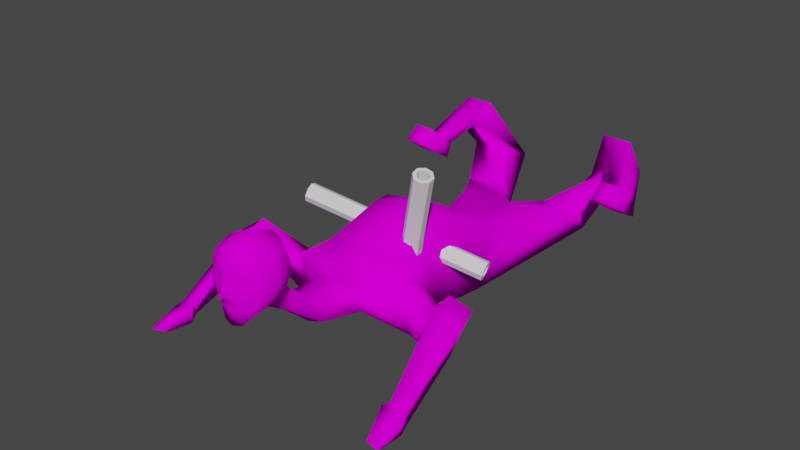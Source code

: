 # Source: ChairCrawling.blend  (saved by Blender 2.91.10; exported with 4.5.12 LTS)
import bpy
from mathutils import Matrix  # noqa: F401  (used for matrix-valued properties, if any)

bpy.ops.wm.read_factory_settings(use_empty=True)
scene = bpy.context.scene
scene.name = 'Scene'

# ---- collections
col_collection = bpy.data.collections.new('Collection'); scene.collection.children.link(col_collection)

# ---- images (referenced by path relative to the original .blend; pixels are not part of the script)
import os
ASSET_DIR = os.environ.get("B2B_ASSET_DIR", "")  # directory of the original .blend (textures are referenced by path, not embedded)
HERE = os.path.dirname(os.path.abspath(__file__))  # packed textures are extracted next to this script under _unpacked/

def load_image(name, relpath, width, height, colorspace="sRGB"):
    """Load a texture the original file referenced (path relative to the .blend, or extracted next to this script)."""
    p = next((c for c in (os.path.join(HERE, relpath), os.path.join(ASSET_DIR, relpath)) if relpath and os.path.exists(c)), "")
    if p:
        img = bpy.data.images.load(p, check_existing=True)
        img.name = name
    else:  # same state as the original file: an image datablock whose file is absent (Cycles renders it pink)
        img = bpy.data.images.new(name, width, height)
        img.source = "FILE"
        img.filepath = "//" + (relpath or name)
    img.colorspace_settings.name = colorspace
    return img
img_chairperson_png = load_image('ChairPerson.png', 'ChairPerson.png', 1024, 1024, 'sRGB')

# ---- materials (node trees are filled in below, after node groups)
mat_material = bpy.data.materials.new('Material')
mat_material.alpha_threshold = 0.0
mat_material.line_color = (0.0, 0.0, 0.0, 1.0)

# ---- material node trees
mat_material.use_nodes = True; mat_material.node_tree.nodes.clear()
_N = mat_material.node_tree.nodes; _L = mat_material.node_tree.links
n0 = _N.new('ShaderNodeTexCoord'); n0.name = 'Texture Coordinate'; n0.location = (-625, 154)
n1 = _N.new('ShaderNodeOutputMaterial'); n1.name = 'Material Output'; n1.location = (1380, 498)
n2 = _N.new('ShaderNodeBsdfDiffuse'); n2.name = 'Diffuse BSDF.001'; n2.location = (139, 173)
n3 = _N.new('ShaderNodeBsdfDiffuse'); n3.name = 'Diffuse BSDF.002'; n3.location = (139, 173)
n4 = _N.new('ShaderNodeBsdfDiffuse'); n4.name = 'Diffuse BSDF.003'; n4.location = (1117, 495)
n5 = _N.new('ShaderNodeTexImage'); n5.name = 'Image Texture'; n5.location = (827, 475)
n5.image = img_chairperson_png
_L.new(n4.outputs[0], n1.inputs[0])
_L.new(n5.outputs[0], n4.inputs[0])
n1.is_active_output = True

# ---- world
world_world = bpy.data.worlds.new('World'); scene.world = world_world
world_world.use_nodes = True; world_world.node_tree.nodes.clear()
_N = world_world.node_tree.nodes; _L = world_world.node_tree.links
n0 = _N.new('ShaderNodeOutputWorld'); n0.name = 'World Output'; n0.location = (300, 300)
n1 = _N.new('ShaderNodeBackground'); n1.name = 'Background'; n1.location = (10, 300)
n1.inputs[0].default_value = (0.05088, 0.05088, 0.05088, 1.0)
_L.new(n1.outputs[0], n0.inputs[0])
n0.is_active_output = True
world_world.color = (0.05088, 0.05088, 0.05088)
world_world.use_sun_shadow = False
world_world.sun_shadow_jitter_overblur = 0.0

# ---- meshes
me_cube_008 = bpy.data.meshes.new('Cube.008')
me_cube_008.from_pydata([(0.5103, -4.954, 1.418), (0.5228, -4.961, 2.604), (0.5153, -4.08, 1.684), (0.5237, -4.06, 2.584), (0.0, -3.924, 1.525), (0.0, -3.897, 2.744), (0.6126, -4.533, 1.594), (0.6228, -4.508, 2.692), (0.0, -5.153, 1.091), (0.0, -5.116, 2.771), (0.0, -4.538, 1.309), (0.0, -4.501, 2.988), (0.591, -4.0, 2.013), (0.4931, -5.081, 2.091), (0.0, -3.745, 1.97), (0.7687, -4.524, 1.996), (0.0, -5.434, 1.83), (0.577, -4.01, 2.329), (0.4893, -5.075, 2.183), (0.0, -3.775, 2.398), (0.7367, -4.515, 2.381), (0.0, -5.27, 2.336), (0.576, -5.022, 2.351), (0.08664, -5.211, 2.188), (0.08595, -5.218, 2.12), (0.589, -5.048, 1.926), (0.2517, -3.978, 1.579), (0.262, -3.953, 2.688), (0.2463, -5.097, 1.142), (0.2609, -5.063, 2.713), (0.3044, -4.536, 1.421), (0.3178, -4.504, 2.87), (0.293, -5.207, 1.847), (0.2959, -3.844, 1.984), (0.2889, -5.181, 2.376), (0.29, -3.865, 2.373), (0.2933, -5.156, 1.995), (0.2901, -5.137, 2.279), (0.1161, -5.254, 1.829), (0.0, -5.271, 1.752), (0.4356, -2.149, 0.7212), (0.0, -2.138, 0.8153), (0.0, -1.74, -0.005303), (0.4882, -1.859, 0.05228), (1.509, -1.561, 0.5744), (0.0, -1.719, 0.9328), (0.0, -1.337, -0.3132), (1.5, -1.374, -0.3755), (0.8028, 0.1901, 1.642), (0.0, 0.334, 1.832), (0.0, 0.1792, -0.3698), (0.941, 0.08048, -0.4765), (0.7449, 2.788, 0.5077), (0.0, 2.821, 0.5648), (0.0, 3.798, -0.7529), (1.831, 6.925, 0.4725), (0.0, -5.327, 2.101), (0.0, -0.8463, -0.3762), (1.059, -0.8872, -0.4447), (0.987, -1.129, 1.116), (0.0, -1.139, 1.417), (2.76, -1.598, 1.227), (2.589, -1.772, 0.7166), (2.979, -1.565, 0.4271), (3.215, -1.385, 0.9118), (2.957, -3.736, -0.2028), (3.013, -3.653, -0.5389), (3.335, -3.652, -0.5936), (3.323, -3.743, -0.2649), (3.132, -4.669, -0.5324), (3.105, -4.433, -0.6922), (3.332, -4.423, -0.7492), (3.388, -4.662, -0.6046), (2.836, -3.868, -0.2535), (3.423, -3.896, -0.3654), (2.875, -3.904, -0.6037), (3.39, -3.912, -0.7007), (0.9565, 3.291, 0.178), (0.0, 3.324, 0.2318), (0.0, 4.604, 0.2135), (2.317, 6.291, 0.738), (1.166, 1.669, -0.7014), (1.408, 4.571, 0.1609), (1.078, 6.945, 0.4982), (1.517, 6.318, 0.7597), (2.635, 4.858, 0.7824), (2.645, 5.365, 0.4811), (3.201, 4.876, 0.7996), (3.219, 5.385, 0.492), (3.365, -1.928, 0.7849), (3.134, -2.039, 0.07913), (2.587, -2.257, 0.3435), (2.735, -2.148, 1.071), (2.022, -1.314, 0.3678), (1.927, -0.7895, 0.2757), (1.753, -1.442, -0.429), (1.822, -0.8153, -0.5132), (0.67, 5.71, -0.3964), (1.645, 5.687, -0.465), (1.723, 5.189, 0.1364), (0.6731, 5.215, 0.2), (2.658, 5.212, 1.128), (3.118, 5.228, 1.139), (3.133, 5.591, 0.8649), (2.666, 5.574, 0.8582), (3.203, 4.255, 1.253), (2.637, 4.236, 1.236), (2.66, 4.59, 1.581), (3.12, 4.606, 1.593), (2.537, 6.17, 2.074), (2.936, 6.073, 1.424), (2.154, 6.049, 1.443), (1.776, 6.142, 2.088), (0.0, 1.087, -0.7083), (1.109, 0.9835, -0.6619), (1.08, 0.9354, 1.429), (0.0, 1.066, 1.568), (0.3436, -3.125, 0.8661), (0.0, -3.142, 0.9163), (0.0, -2.988, 0.1508), (0.3963, -2.922, 0.2573), (0.0, -3.694, 1.39), (0.3503, -3.89, 1.008), (0.2976, -3.712, 1.392), (0.0, -3.711, 0.7892), (1.723, 5.189, 0.1364), (1.645, 5.687, -0.465), (0.67, 5.71, -0.3964), (0.6731, 5.215, 0.2), (0.5532, -4.04, 1.848), (0.5431, -4.979, 1.603), (0.0, -3.834, 1.748), (0.6906, -4.528, 1.795), (0.2738, -3.911, 1.782), (0.2616, -5.14, 1.541), (0.0, -5.212, 1.517), (0.5431, -4.979, 1.603), (0.2616, -5.14, 1.541), (0.0, -5.212, 1.517), (0.5431, -4.508, 1.822), (0.6906, -4.508, 1.822), (0.2616, -4.508, 1.822), (0.0, -4.508, 1.822), (0.5431, -4.508, 1.822), (0.2616, -4.508, 1.822), (0.0, -4.508, 1.822), (0.2088, -5.096, 1.593), (0.1164, -5.058, 1.342), (0.01833, -5.139, 1.58), (0.4108, -4.995, 1.623), (0.3283, -4.966, 1.367), (0.2394, -5.084, 1.594), (0.521, -4.801, 1.698), (0.4025, -4.767, 1.457), (0.4603, -4.971, 1.624), (0.2088, -5.105, 1.506), (0.1164, -5.22, 1.732), (0.01833, -5.147, 1.491), (0.4108, -5.004, 1.54), (0.3283, -5.13, 1.765), (0.2394, -5.095, 1.512), (0.521, -4.794, 1.641), (0.4025, -4.964, 1.814), (0.4603, -4.956, 1.55), (0.283, -5.0, 1.621), (0.2055, -4.95, 1.431), (0.1491, -5.069, 1.596), (0.4131, -4.888, 1.669), (0.3452, -4.843, 1.474), (0.3035, -4.985, 1.625), (0.4472, -4.707, 1.757), (0.3662, -4.698, 1.563), (0.4408, -4.845, 1.693), (0.1462, -5.063, 1.607), (0.0, -4.992, 1.422), (0.0, -5.091, 1.591), (0.2779, -4.991, 1.539), (0.2127, -5.09, 1.722), (0.1285, -5.04, 1.527), (0.44, -4.898, 1.567), (0.3835, -5.005, 1.748), (0.3096, -4.984, 1.544), (0.5121, -4.721, 1.648), (0.4302, -4.867, 1.787), (0.4759, -4.856, 1.575), (0.09171, -5.062, 1.539), (0.0, -5.124, 1.722), (0.0, -5.074, 1.527)], [], [(35, 27, 3, 17), (17, 20, 15, 12), (20, 22, 25, 15), (17, 3, 7, 20), (20, 7, 1, 22), (37, 23, 24, 36), (18, 13, 25, 22), (34, 29, 9, 21), (26, 2, 6, 30), (30, 6, 0, 28), (27, 5, 11, 31), (31, 11, 9, 29), (28, 134, 138, 8), (132, 15, 25, 136), (129, 12, 15, 132), (133, 33, 12, 129), (36, 24, 38, 32), (37, 18, 22, 34), (35, 17, 12, 33), (19, 35, 33, 14), (23, 37, 34, 21), (13, 36, 32, 25), (131, 14, 33, 133), (136, 25, 32, 137), (7, 31, 29, 1), (3, 27, 31, 7), (10, 30, 28, 8), (118, 117, 40, 41), (22, 1, 29, 34), (18, 37, 36, 13), (19, 5, 27, 35), (39, 38, 16), (43, 42, 46, 47), (120, 119, 42, 43), (117, 120, 43, 40), (58, 57, 50, 51), (41, 40, 44, 45), (40, 43, 47, 44), (115, 114, 81, 52), (60, 59, 48, 49), (59, 58, 51, 48), (102, 101, 107, 108), (114, 113, 54, 81), (116, 115, 52, 53), (24, 56, 16, 38), (56, 24, 23, 21), (45, 44, 59, 60), (47, 46, 57, 58), (94, 93, 61, 64), (90, 89, 68, 67), (93, 95, 62, 61), (96, 94, 64, 63), (95, 96, 63, 62), (74, 73, 69, 72), (91, 90, 67, 66), (89, 92, 65, 68), (92, 91, 66, 65), (69, 70, 71, 72), (73, 75, 70, 69), (76, 74, 72, 71), (75, 76, 71, 70), (66, 67, 76, 75), (67, 68, 74, 76), (65, 66, 75, 73), (68, 65, 73, 74), (78, 77, 82, 79), (52, 81, 82, 77), (53, 52, 77, 78), (97, 126, 81, 54), (99, 128, 79, 82), (128, 97, 54, 79), (126, 99, 82, 81), (87, 85, 86, 88), (103, 102, 87, 88), (104, 103, 88, 86), (101, 104, 86, 85), (61, 62, 91, 92), (64, 61, 92, 89), (62, 63, 90, 91), (63, 64, 89, 90), (47, 58, 96, 95), (58, 59, 94, 96), (44, 47, 95, 93), (59, 44, 93, 94), (55, 80, 125, 98), (84, 83, 127, 100), (80, 84, 100, 125), (83, 55, 98, 127), (112, 111, 104, 101), (111, 110, 103, 104), (110, 109, 102, 103), (109, 112, 101, 102), (108, 107, 106, 105), (85, 87, 105, 106), (87, 102, 108, 105), (101, 85, 106, 107), (55, 83, 112, 109), (80, 55, 109, 110), (84, 80, 110, 111), (83, 84, 111, 112), (49, 48, 115, 116), (51, 50, 113, 114), (48, 51, 114, 115), (123, 122, 120, 117), (122, 124, 119, 120), (121, 123, 117, 118), (4, 26, 123, 121), (30, 10, 124, 122), (26, 30, 122, 123), (0, 130, 134, 28), (4, 131, 133, 26), (26, 133, 129, 2), (2, 129, 132, 6), (6, 132, 130, 0), (135, 137, 32, 38, 39), (134, 130, 139, 141), (138, 134, 141, 145), (132, 136, 143, 140), (136, 137, 144, 143), (137, 135, 142, 144), (130, 132, 140, 139), (146, 148, 147), (149, 151, 150), (152, 154, 153), (155, 156, 157), (158, 159, 160), (161, 162, 163), (164, 166, 165), (167, 169, 168), (170, 172, 171), (173, 175, 174), (176, 177, 178), (179, 180, 181), (182, 183, 184), (185, 186, 187)])
me_cube_008.polygons.foreach_set('use_smooth', [1, 1, 1, 1, 1, 1, 1, 1, 1, 1, 1, 1, 1, 1, 1, 1, 1, 1, 1, 1, 1, 1, 1, 1, 1, 1, 1, 1, 1, 1, 1, 1, 1, 1, 1, 1, 1, 1, 1, 1, 1, 1, 1, 1, 1, 1, 1, 1, 1, 1, 1, 1, 1, 1, 1, 1, 1, 1, 1, 1, 1, 1, 1, 1, 1, 1, 1, 1, 1, 1, 1, 1, 1, 1, 1, 1, 1, 1, 1, 1, 1, 1, 1, 1, 1, 1, 1, 1, 1, 1, 1, 1, 1, 1, 1, 1, 1, 1, 1, 1, 1, 1, 1, 1, 1, 1, 1, 1, 1, 1, 1, 1, 1, 1, 1, 1, 1, 1, 1, 1, 1, 0, 0, 0, 0, 0, 0, 0, 0, 0, 0, 0, 0, 0, 0])
_k = set([(130, 132), (130, 134), (132, 136), (134, 138), (135, 137), (136, 137)])
me_cube_008.attributes.new('sharp_edge', 'BOOLEAN', 'EDGE').data.foreach_set('value', [ (min(e.vertices), max(e.vertices)) in _k for e in me_cube_008.edges])
_uv = me_cube_008.uv_layers.new(name='UVMap')
_uv.uv.foreach_set('vector', [0.04559, 0.968, 0.04433, 0.9937, 0.07498, 0.9819, 0.07972, 0.9605, 0.7655, 0.5483, 0.7072, 0.5483, 0.7048, 0.5833, 0.7655, 0.5768, 0.7072, 0.5483, 0.6478, 0.5536, 0.6431, 0.5922, 0.7048, 0.5833, 0.7655, 0.5483, 0.7606, 0.5252, 0.709, 0.5195, 0.7072, 0.5483, 0.7072, 0.5483, 0.709, 0.5195, 0.6558, 0.53, 0.6478, 0.5536, 0.9685, 0.5967, 0.9439, 0.6057, 0.9436, 0.6119, 0.9679, 0.6226, 0.9919, 0.6048, 0.992, 0.6131, 1.003, 0.6276, 1.003, 0.589, 0.9679, 0.5887, 0.9674, 0.5564, 0.937, 0.5515, 0.9335, 0.5932, 0.8851, 0.7562, 0.9266, 0.7619, 0.9562, 0.7381, 0.9115, 0.7237, 0.9115, 0.7237, 0.9562, 0.7381, 0.9562, 0.707, 0.9198, 0.6862, 0.7053, 0.7165, 0.7469, 0.7185, 0.7469, 0.6744, 0.6954, 0.6771, 0.6954, 0.6771, 0.7469, 0.6744, 0.7272, 0.6367, 0.6875, 0.642, 0.9613, 0.6982, 0.964, 0.6674, 0.9322, 0.6744, 0.9323, 0.7031, 0.7034, 0.6009, 0.7048, 0.5833, 0.6431, 0.5922, 0.6476, 0.6145, 0.7602, 0.5916, 0.7655, 0.5768, 0.7048, 0.5833, 0.7034, 0.6009, 0.04221, 0.9146, 0.04474, 0.9341, 0.08017, 0.9328, 0.07569, 0.9174, 0.9679, 0.6226, 0.9436, 0.6119, 0.9457, 0.6387, 0.9667, 0.6367, 0.9685, 0.5967, 0.9919, 0.6048, 1.003, 0.589, 0.9679, 0.5887, 0.04559, 0.968, 0.07972, 0.9605, 0.08017, 0.9328, 0.04474, 0.9341, 0.01159, 0.9723, 0.04559, 0.968, 0.04474, 0.9341, 0.009857, 0.9352, 0.9439, 0.6057, 0.9685, 0.5967, 0.9679, 0.5887, 0.9335, 0.5932, 0.992, 0.6131, 0.9679, 0.6226, 0.9667, 0.6367, 1.003, 0.6276, 0.01001, 0.9135, 0.009857, 0.9352, 0.04474, 0.9341, 0.04221, 0.9146, 0.9987, 0.6496, 1.003, 0.6276, 0.9667, 0.6367, 0.964, 0.6674, 0.6431, 0.6805, 0.6954, 0.6771, 0.6875, 0.642, 0.6463, 0.6514, 0.6607, 0.7118, 0.7053, 0.7165, 0.6954, 0.6771, 0.6431, 0.6805, 0.8693, 0.7095, 0.9115, 0.7237, 0.9198, 0.6862, 0.8894, 0.6712, 0.009626, 0.8774, 0.04965, 0.8808, 0.05962, 0.8664, 0.009086, 0.8631, 1.003, 0.589, 0.9986, 0.5651, 0.9674, 0.5564, 0.9679, 0.5887, 0.9919, 0.6048, 0.9685, 0.5967, 0.9679, 0.6226, 0.992, 0.6131, 0.01159, 0.9723, 0.01398, 1.0, 0.04433, 0.9937, 0.04559, 0.968, 0.7469, 0.6698, 0.7606, 0.6782, 0.7606, 0.6609, 0.4225, 0.8009, 0.4778, 0.7908, 0.4807, 0.7542, 0.3102, 0.7586, 0.4334, 0.8155, 0.4783, 0.808, 0.4778, 0.7908, 0.4225, 0.8009, 0.7325, 0.7687, 0.7325, 0.7254, 0.7096, 0.7185, 0.7096, 0.7619, 0.3606, 0.714, 0.4803, 0.7101, 0.479, 0.6165, 0.3736, 0.6254, 0.009086, 0.8631, 0.05962, 0.8664, 0.1798, 0.8217, 0.005595, 0.8361, 0.8693, 0.5195, 0.8081, 0.5282, 0.7655, 0.6274, 0.8693, 0.627, 0.4932, 0.5913, 0.6329, 0.5833, 0.6245, 0.5206, 0.4832, 0.5315, 0.004386, 0.7836, 0.1227, 0.7712, 0.1025, 0.6689, 0.001268, 0.666, 0.5417, 0.7768, 0.6431, 0.7553, 0.6294, 0.6683, 0.5125, 0.676, 0.6431, 0.7713, 0.7096, 0.7718, 0.7096, 0.719, 0.6431, 0.7185, 0.3563, 0.5422, 0.4832, 0.5321, 0.4832, 0.4724, 0.3498, 0.4794, 8.721e-06, 0.5826, 0.134, 0.5858, 0.1221, 0.5251, 0.0, 0.5229, 0.7864, 0.7288, 0.7739, 0.7316, 0.7655, 0.7576, 0.7864, 0.7557, 0.932, 0.6152, 0.9436, 0.6119, 0.9439, 0.6057, 0.9335, 0.5932, 0.005595, 0.8361, 0.1798, 0.8217, 0.1227, 0.7712, 0.004386, 0.7836, 0.3102, 0.7586, 0.4807, 0.7542, 0.4803, 0.7101, 0.3606, 0.714, 0.1445, 0.7059, 0.212, 0.744, 0.2384, 0.5826, 0.1715, 0.5817, 0.9262, 0.2492, 1.0, 0.252, 0.9842, 0.08393, 0.9459, 0.08118, 0.8972, 0.07927, 0.8052, 0.08274, 0.8336, 0.2107, 0.8868, 0.2416, 0.9004, 0.4019, 0.9918, 0.402, 0.9811, 0.2767, 0.9288, 0.3091, 0.2884, 0.7034, 0.3483, 0.6702, 0.3141, 0.5774, 0.2535, 0.576, 0.1808, 0.3726, 0.2487, 0.3797, 0.2167, 0.3122, 0.1866, 0.3087, 0.2487, 0.5178, 0.3223, 0.5177, 0.3055, 0.3499, 0.2683, 0.3523, 0.1661, 0.5566, 0.2487, 0.5565, 0.2339, 0.3926, 0.1916, 0.3894, 0.8986, 0.2683, 0.827, 0.2698, 0.8375, 0.4337, 0.8759, 0.4307, 0.7637, 0.6367, 0.7469, 0.6397, 0.7469, 0.6609, 0.7637, 0.6608, 0.8672, 0.4444, 0.8496, 0.4577, 0.8575, 0.5144, 0.8738, 0.51, 0.9581, 0.05606, 0.9754, 0.06769, 0.9851, 0.003628, 0.969, 0.0, 0.2505, 0.3287, 0.31, 0.3238, 0.2995, 0.2677, 0.2729, 0.2702, 0.2683, 0.3523, 0.3055, 0.3499, 0.31, 0.3238, 0.2505, 0.3287, 0.9459, 0.08118, 0.9842, 0.08393, 0.9754, 0.06769, 0.9581, 0.05606, 0.8759, 0.4307, 0.8375, 0.4337, 0.8496, 0.4577, 0.8672, 0.4444, 0.1916, 0.3894, 0.2339, 0.3926, 0.2487, 0.3797, 0.1808, 0.3726, 0.000229, 0.4954, 0.1339, 0.4974, 0.1382, 0.4653, 4.854e-05, 0.4763, 0.4832, 0.5315, 0.6245, 0.5206, 0.492, 0.471, 0.4856, 0.5032, 0.0, 0.5229, 0.1221, 0.5251, 0.1339, 0.4974, 0.000229, 0.4954, 0.4491, 0.3497, 0.3421, 0.3556, 0.3498, 0.4794, 0.4832, 0.4724, 0.1467, 0.3973, 0.03118, 0.3924, 4.854e-05, 0.4763, 0.1382, 0.4653, 0.6676, 0.1158, 0.756, 0.1217, 0.7981, 0.0, 0.6348, 0.07827, 0.5954, 0.398, 0.5061, 0.4027, 0.492, 0.471, 0.6245, 0.5206, 0.85, 0.6873, 0.7655, 0.6807, 0.7669, 0.7218, 0.8525, 0.7288, 0.4969, 0.04783, 0.5492, 0.04718, 0.5549, 0.002481, 0.4873, 0.008884, 0.07475, 0.03902, 0.1281, 0.04039, 0.137, 0.001822, 0.0713, 0.0, 0.7052, 0.4717, 0.6534, 0.4703, 0.6431, 0.509, 0.7099, 0.5163, 0.8868, 0.2416, 0.8336, 0.2107, 0.827, 0.2698, 0.8986, 0.2683, 0.1715, 0.5817, 0.2384, 0.5826, 0.2487, 0.5565, 0.1661, 0.5566, 0.2535, 0.576, 0.3141, 0.5774, 0.3223, 0.5177, 0.2487, 0.5178, 0.9288, 0.3091, 0.9811, 0.2767, 1.0, 0.252, 0.9262, 0.2492, 0.3102, 0.7586, 0.3606, 0.714, 0.3483, 0.6702, 0.2884, 0.7034, 0.8986, 0.4465, 1.0, 0.4682, 0.9918, 0.402, 0.9004, 0.4019, 0.8986, 0.0, 0.7981, 0.02654, 0.8052, 0.08274, 0.8972, 0.07927, 0.1227, 0.7712, 0.1798, 0.8217, 0.212, 0.744, 0.1445, 0.7059, 0.5603, 0.2644, 0.499, 0.2252, 0.5061, 0.4027, 0.5954, 0.398, 0.6631, 0.2911, 0.7248, 0.253, 0.756, 0.1217, 0.6676, 0.1158, 0.1301, 0.2184, 0.04534, 0.2173, 0.03118, 0.3924, 0.1467, 0.3973, 0.439, 0.2173, 0.354, 0.2191, 0.3421, 0.3556, 0.4491, 0.3497, 0.7227, 0.3347, 0.6545, 0.3617, 0.6534, 0.4703, 0.7052, 0.4717, 0.04859, 0.1466, 0.1347, 0.1481, 0.1281, 0.04039, 0.07475, 0.03902, 0.4927, 0.1548, 0.5607, 0.1829, 0.5492, 0.04718, 0.4969, 0.04783, 0.3491, 0.1383, 0.4341, 0.1361, 0.4074, 0.0, 0.3549, 0.001843, 0.96, 0.4684, 0.9074, 0.4682, 0.8986, 0.5122, 0.9633, 0.5122, 0.7655, 0.6807, 0.85, 0.6873, 0.8525, 0.6339, 0.768, 0.6274, 0.5549, 0.002481, 0.5492, 0.04718, 0.6375, 0.0447, 0.6431, 0.0, 0.7052, 0.4717, 0.7099, 0.5163, 0.7981, 0.5195, 0.7935, 0.4748, 0.354, 0.2191, 0.439, 0.2173, 0.4341, 0.1361, 0.3491, 0.1383, 0.499, 0.2252, 0.5603, 0.2644, 0.5607, 0.1829, 0.4927, 0.1548, 0.04534, 0.2173, 0.1301, 0.2184, 0.1347, 0.1481, 0.04859, 0.1466, 0.7248, 0.253, 0.6631, 0.2911, 0.6545, 0.3617, 0.7227, 0.3347, 0.001268, 0.666, 0.1025, 0.6689, 0.134, 0.5858, 8.721e-06, 0.5826, 0.3736, 0.6254, 0.479, 0.6165, 0.4832, 0.5321, 0.3563, 0.5422, 0.5125, 0.676, 0.6294, 0.6683, 0.6329, 0.5833, 0.4932, 0.5913, 0.744, 0.7721, 0.744, 0.7288, 0.7325, 0.7254, 0.7325, 0.7687, 0.4389, 0.8228, 0.4785, 0.8126, 0.4783, 0.808, 0.4334, 0.8155, 0.009895, 0.8846, 0.04466, 0.888, 0.04965, 0.8808, 0.009626, 0.8774, 0.01016, 0.8917, 0.03967, 0.8951, 0.04466, 0.888, 0.009895, 0.8846, 0.4444, 0.8301, 0.4788, 0.8199, 0.4785, 0.8126, 0.4389, 0.8228, 0.7554, 0.7756, 0.7554, 0.7322, 0.744, 0.7288, 0.744, 0.7721, 0.9943, 0.6715, 0.9987, 0.6496, 0.964, 0.6674, 0.9613, 0.6982, 0.01016, 0.8917, 0.01001, 0.9135, 0.04221, 0.9146, 0.03967, 0.8951, 0.03967, 0.8951, 0.04221, 0.9146, 0.07569, 0.9174, 0.07121, 0.9019, 0.7549, 0.6065, 0.7602, 0.5916, 0.7034, 0.6009, 0.702, 0.6185, 0.702, 0.6185, 0.7034, 0.6009, 0.6476, 0.6145, 0.6521, 0.6367, 0.9322, 0.6744, 0.964, 0.6674, 0.9667, 0.6367, 0.9457, 0.6387, 0.932, 0.6457, 0.545, 0.4203, 0.5546, 0.4038, 0.5846, 0.4031, 0.585, 0.4193, 0.541, 0.4356, 0.545, 0.4203, 0.585, 0.4193, 0.5853, 0.4344, 0.5826, 0.3945, 0.5546, 0.3853, 0.5846, 0.386, 0.5846, 0.3945, 0.5546, 0.3853, 0.545, 0.3687, 0.585, 0.3697, 0.5846, 0.386, 0.545, 0.3687, 0.541, 0.3535, 0.5853, 0.3546, 0.585, 0.3697, 0.5546, 0.4038, 0.5826, 0.3945, 0.5846, 0.3945, 0.5846, 0.4031, 0.8834, 0.2366, 0.8456, 0.2219, 0.8834, 0.1805, 0.8834, 0.2366, 0.8456, 0.2219, 0.8834, 0.1805, 0.8834, 0.2366, 0.8456, 0.2219, 0.8834, 0.1805, 0.8834, 0.2366, 0.8834, 0.1805, 0.8456, 0.2219, 0.8834, 0.2366, 0.8834, 0.1805, 0.8456, 0.2219, 0.8834, 0.2366, 0.8834, 0.1805, 0.8456, 0.2219, 0.8834, 0.2366, 0.8456, 0.2219, 0.8834, 0.1805, 0.8834, 0.2366, 0.8456, 0.2219, 0.8834, 0.1805, 0.8834, 0.2366, 0.8456, 0.2219, 0.8834, 0.1805, 0.8834, 0.2366, 0.8456, 0.2219, 0.8834, 0.1805, 0.8834, 0.2366, 0.8834, 0.1805, 0.8456, 0.2219, 0.8834, 0.2366, 0.8834, 0.1805, 0.8456, 0.2219, 0.8834, 0.2366, 0.8834, 0.1805, 0.8456, 0.2219, 0.8834, 0.2366, 0.8834, 0.1805, 0.8456, 0.2219])
_ca = me_cube_008.color_attributes.new('Col', 'BYTE_COLOR', 'CORNER')
_ca.data.foreach_set('color', [1.0, 1.0, 1.0, 1.0, 1.0, 1.0, 1.0, 1.0, 1.0, 1.0, 1.0, 1.0, 1.0, 1.0, 1.0, 1.0, 1.0, 1.0, 1.0, 1.0, 1.0, 1.0, 1.0, 1.0, 1.0, 1.0, 1.0, 1.0, 1.0, 1.0, 1.0, 1.0, 1.0, 1.0, 1.0, 1.0, 1.0, 1.0, 1.0, 1.0, 1.0, 1.0, 1.0, 1.0, 1.0, 1.0, 1.0, 1.0, 1.0, 1.0, 1.0, 1.0, 1.0, 1.0, 1.0, 1.0, 1.0, 1.0, 1.0, 1.0, 1.0, 1.0, 1.0, 1.0, 1.0, 1.0, 1.0, 1.0, 1.0, 1.0, 1.0, 1.0, 1.0, 1.0, 1.0, 1.0, 1.0, 1.0, 1.0, 1.0, 1.0, 1.0, 1.0, 1.0, 1.0, 1.0, 1.0, 1.0, 1.0, 1.0, 1.0, 1.0, 1.0, 1.0, 1.0, 1.0, 1.0, 1.0, 1.0, 1.0, 1.0, 1.0, 1.0, 1.0, 1.0, 1.0, 1.0, 1.0, 1.0, 1.0, 1.0, 1.0, 1.0, 1.0, 1.0, 1.0, 1.0, 1.0, 1.0, 1.0, 1.0, 1.0, 1.0, 1.0, 1.0, 1.0, 1.0, 1.0, 1.0, 1.0, 1.0, 1.0, 1.0, 1.0, 1.0, 1.0, 1.0, 1.0, 1.0, 1.0, 1.0, 1.0, 1.0, 1.0, 1.0, 1.0, 1.0, 1.0, 1.0, 1.0, 1.0, 1.0, 1.0, 1.0, 1.0, 1.0, 1.0, 1.0, 1.0, 1.0, 1.0, 1.0, 1.0, 1.0, 1.0, 1.0, 1.0, 1.0, 1.0, 1.0, 1.0, 1.0, 1.0, 1.0, 1.0, 1.0, 1.0, 1.0, 1.0, 1.0, 1.0, 1.0, 1.0, 1.0, 1.0, 1.0, 1.0, 1.0, 1.0, 1.0, 1.0, 1.0, 1.0, 1.0, 1.0, 1.0, 1.0, 1.0, 1.0, 1.0, 1.0, 1.0, 1.0, 1.0, 1.0, 1.0, 1.0, 1.0, 1.0, 1.0, 1.0, 1.0, 1.0, 1.0, 1.0, 1.0, 1.0, 1.0, 1.0, 1.0, 1.0, 1.0, 1.0, 1.0, 1.0, 1.0, 1.0, 1.0, 1.0, 1.0, 1.0, 1.0, 1.0, 1.0, 1.0, 1.0, 1.0, 1.0, 1.0, 1.0, 1.0, 1.0, 1.0, 1.0, 1.0, 1.0, 1.0, 1.0, 1.0, 1.0, 1.0, 1.0, 1.0, 1.0, 1.0, 1.0, 1.0, 1.0, 1.0, 1.0, 1.0, 1.0, 1.0, 1.0, 1.0, 1.0, 1.0, 1.0, 1.0, 1.0, 1.0, 1.0, 1.0, 1.0, 1.0, 1.0, 1.0, 1.0, 1.0, 1.0, 1.0, 1.0, 1.0, 1.0, 1.0, 1.0, 1.0, 1.0, 1.0, 1.0, 1.0, 1.0, 1.0, 1.0, 1.0, 1.0, 1.0, 1.0, 1.0, 1.0, 1.0, 1.0, 1.0, 1.0, 1.0, 1.0, 1.0, 1.0, 1.0, 1.0, 1.0, 1.0, 1.0, 1.0, 1.0, 1.0, 1.0, 1.0, 1.0, 1.0, 1.0, 1.0, 1.0, 1.0, 1.0, 1.0, 1.0, 1.0, 1.0, 1.0, 1.0, 1.0, 1.0, 1.0, 1.0, 1.0, 1.0, 1.0, 1.0, 1.0, 1.0, 1.0, 1.0, 1.0, 1.0, 1.0, 1.0, 1.0, 1.0, 1.0, 1.0, 1.0, 1.0, 1.0, 1.0, 1.0, 1.0, 1.0, 1.0, 1.0, 1.0, 1.0, 1.0, 1.0, 1.0, 1.0, 1.0, 1.0, 1.0, 1.0, 1.0, 1.0, 1.0, 1.0, 1.0, 1.0, 1.0, 1.0, 1.0, 1.0, 1.0, 1.0, 1.0, 1.0, 1.0, 1.0, 1.0, 1.0, 1.0, 1.0, 1.0, 1.0, 1.0, 1.0, 1.0, 1.0, 1.0, 1.0, 1.0, 1.0, 1.0, 1.0, 1.0, 1.0, 1.0, 1.0, 1.0, 1.0, 1.0, 1.0, 1.0, 1.0, 1.0, 1.0, 1.0, 1.0, 1.0, 1.0, 1.0, 1.0, 1.0, 1.0, 1.0, 1.0, 1.0, 1.0, 1.0, 1.0, 1.0, 1.0, 1.0, 1.0, 1.0, 1.0, 1.0, 1.0, 1.0, 1.0, 1.0, 1.0, 1.0, 1.0, 1.0, 1.0, 1.0, 1.0, 1.0, 1.0, 1.0, 1.0, 1.0, 1.0, 1.0, 1.0, 1.0, 1.0, 1.0, 1.0, 1.0, 1.0, 1.0, 1.0, 1.0, 1.0, 1.0, 1.0, 1.0, 1.0, 1.0, 1.0, 1.0, 1.0, 1.0, 1.0, 1.0, 1.0, 1.0, 1.0, 1.0, 1.0, 1.0, 1.0, 1.0, 1.0, 1.0, 1.0, 1.0, 1.0, 1.0, 1.0, 1.0, 1.0, 1.0, 1.0, 1.0, 1.0, 1.0, 1.0, 1.0, 1.0, 1.0, 1.0, 1.0, 1.0, 1.0, 1.0, 1.0, 1.0, 1.0, 1.0, 1.0, 1.0, 1.0, 1.0, 1.0, 1.0, 1.0, 1.0, 1.0, 1.0, 1.0, 1.0, 1.0, 1.0, 1.0, 1.0, 1.0, 1.0, 1.0, 1.0, 1.0, 1.0, 1.0, 1.0, 1.0, 1.0, 1.0, 1.0, 1.0, 1.0, 1.0, 1.0, 1.0, 1.0, 1.0, 1.0, 1.0, 1.0, 1.0, 1.0, 1.0, 1.0, 1.0, 1.0, 1.0, 1.0, 1.0, 1.0, 1.0, 1.0, 1.0, 1.0, 1.0, 1.0, 1.0, 1.0, 1.0, 1.0, 1.0, 1.0, 1.0, 1.0, 1.0, 1.0, 1.0, 1.0, 1.0, 1.0, 1.0, 1.0, 1.0, 1.0, 1.0, 1.0, 1.0, 1.0, 1.0, 1.0, 1.0, 1.0, 1.0, 1.0, 1.0, 1.0, 1.0, 1.0, 1.0, 1.0, 1.0, 1.0, 1.0, 1.0, 1.0, 1.0, 1.0, 1.0, 1.0, 1.0, 1.0, 1.0, 1.0, 1.0, 1.0, 1.0, 1.0, 1.0, 1.0, 1.0, 1.0, 1.0, 1.0, 1.0, 1.0, 1.0, 1.0, 1.0, 1.0, 1.0, 1.0, 1.0, 1.0, 1.0, 1.0, 1.0, 1.0, 1.0, 1.0, 1.0, 1.0, 1.0, 1.0, 1.0, 1.0, 1.0, 1.0, 1.0, 1.0, 1.0, 1.0, 1.0, 1.0, 1.0, 1.0, 1.0, 1.0, 1.0, 1.0, 1.0, 1.0, 1.0, 1.0, 1.0, 1.0, 1.0, 1.0, 1.0, 1.0, 1.0, 1.0, 1.0, 1.0, 1.0, 1.0, 1.0, 1.0, 1.0, 1.0, 1.0, 1.0, 1.0, 1.0, 1.0, 1.0, 1.0, 1.0, 1.0, 1.0, 1.0, 1.0, 1.0, 1.0, 1.0, 1.0, 1.0, 1.0, 1.0, 1.0, 1.0, 1.0, 1.0, 1.0, 1.0, 1.0, 1.0, 1.0, 1.0, 1.0, 1.0, 1.0, 1.0, 1.0, 1.0, 1.0, 1.0, 1.0, 1.0, 1.0, 1.0, 1.0, 1.0, 1.0, 1.0, 1.0, 1.0, 1.0, 1.0, 1.0, 1.0, 1.0, 1.0, 1.0, 1.0, 1.0, 1.0, 1.0, 1.0, 1.0, 1.0, 1.0, 1.0, 1.0, 1.0, 1.0, 1.0, 1.0, 1.0, 1.0, 1.0, 1.0, 1.0, 1.0, 1.0, 1.0, 1.0, 1.0, 1.0, 1.0, 1.0, 1.0, 1.0, 1.0, 1.0, 1.0, 1.0, 1.0, 1.0, 1.0, 1.0, 1.0, 1.0, 1.0, 1.0, 1.0, 1.0, 1.0, 1.0, 1.0, 1.0, 1.0, 1.0, 1.0, 1.0, 1.0, 1.0, 1.0, 1.0, 1.0, 1.0, 1.0, 1.0, 1.0, 1.0, 1.0, 1.0, 1.0, 1.0, 1.0, 1.0, 1.0, 1.0, 1.0, 1.0, 1.0, 1.0, 1.0, 1.0, 1.0, 1.0, 1.0, 1.0, 1.0, 1.0, 1.0, 1.0, 1.0, 1.0, 1.0, 1.0, 1.0, 1.0, 1.0, 1.0, 1.0, 1.0, 1.0, 1.0, 1.0, 1.0, 1.0, 1.0, 1.0, 1.0, 1.0, 1.0, 1.0, 1.0, 1.0, 1.0, 1.0, 1.0, 1.0, 1.0, 1.0, 1.0, 1.0, 1.0, 1.0, 1.0, 1.0, 1.0, 1.0, 1.0, 1.0, 1.0, 1.0, 1.0, 1.0, 1.0, 1.0, 1.0, 1.0, 1.0, 1.0, 1.0, 1.0, 1.0, 1.0, 1.0, 1.0, 1.0, 1.0, 1.0, 1.0, 1.0, 1.0, 1.0, 1.0, 1.0, 1.0, 1.0, 1.0, 1.0, 1.0, 1.0, 1.0, 1.0, 1.0, 1.0, 1.0, 1.0, 1.0, 1.0, 1.0, 1.0, 1.0, 1.0, 1.0, 1.0, 1.0, 1.0, 1.0, 1.0, 1.0, 1.0, 1.0, 1.0, 1.0, 1.0, 1.0, 1.0, 1.0, 1.0, 1.0, 1.0, 1.0, 1.0, 1.0, 1.0, 1.0, 1.0, 1.0, 1.0, 1.0, 1.0, 1.0, 1.0, 1.0, 1.0, 1.0, 1.0, 1.0, 1.0, 1.0, 1.0, 1.0, 1.0, 1.0, 1.0, 1.0, 1.0, 1.0, 1.0, 1.0, 1.0, 1.0, 1.0, 1.0, 1.0, 1.0, 1.0, 1.0, 1.0, 1.0, 1.0, 1.0, 1.0, 1.0, 1.0, 1.0, 1.0, 1.0, 1.0, 1.0, 1.0, 1.0, 1.0, 1.0, 1.0, 1.0, 1.0, 1.0, 1.0, 1.0, 1.0, 1.0, 1.0, 1.0, 1.0, 1.0, 1.0, 1.0, 1.0, 1.0, 1.0, 1.0, 1.0, 1.0, 1.0, 1.0, 1.0, 1.0, 1.0, 1.0, 1.0, 1.0, 1.0, 1.0, 1.0, 1.0, 1.0, 1.0, 1.0, 1.0, 1.0, 1.0, 1.0, 1.0, 1.0, 1.0, 1.0, 1.0, 1.0, 1.0, 1.0, 1.0, 1.0, 1.0, 1.0, 1.0, 1.0, 1.0, 1.0, 1.0, 1.0, 1.0, 1.0, 1.0, 1.0, 1.0, 1.0, 1.0, 1.0, 1.0, 1.0, 1.0, 1.0, 1.0, 1.0, 1.0, 1.0, 1.0, 1.0, 1.0, 1.0, 1.0, 1.0, 1.0, 1.0, 1.0, 1.0, 1.0, 1.0, 1.0, 1.0, 1.0, 1.0, 1.0, 1.0, 1.0, 1.0, 1.0, 1.0, 1.0, 1.0, 1.0, 1.0, 1.0, 1.0, 1.0, 1.0, 1.0, 1.0, 1.0, 1.0, 1.0, 1.0, 1.0, 1.0, 1.0, 1.0, 1.0, 1.0, 1.0, 1.0, 1.0, 1.0, 1.0, 1.0, 1.0, 1.0, 1.0, 1.0, 1.0, 1.0, 1.0, 1.0, 1.0, 1.0, 1.0, 1.0, 1.0, 1.0, 1.0, 1.0, 1.0, 1.0, 1.0, 1.0, 1.0, 1.0, 1.0, 1.0, 1.0, 1.0, 1.0, 1.0, 1.0, 1.0, 1.0, 1.0, 1.0, 1.0, 1.0, 1.0, 1.0, 1.0, 1.0, 1.0, 1.0, 1.0, 1.0, 1.0, 1.0, 1.0, 1.0, 1.0, 1.0, 1.0, 1.0, 1.0, 1.0, 1.0, 1.0, 1.0, 1.0, 1.0, 1.0, 1.0, 1.0, 1.0, 1.0, 1.0, 1.0, 1.0, 1.0, 1.0, 1.0, 1.0, 1.0, 1.0, 1.0, 1.0, 1.0, 1.0, 1.0, 1.0, 1.0, 1.0, 1.0, 1.0, 1.0, 1.0, 1.0, 1.0, 1.0, 1.0, 1.0, 1.0, 1.0, 1.0, 1.0, 1.0, 1.0, 1.0, 1.0, 1.0, 1.0, 1.0, 1.0, 1.0, 1.0, 1.0, 1.0, 1.0, 1.0, 1.0, 1.0, 1.0, 1.0, 1.0, 1.0, 1.0, 1.0, 1.0, 1.0, 1.0, 1.0, 1.0, 1.0, 1.0, 1.0, 1.0, 1.0, 1.0, 1.0, 1.0, 1.0, 1.0, 1.0, 1.0, 1.0, 1.0, 1.0, 1.0, 1.0, 1.0, 1.0, 1.0, 1.0, 1.0, 1.0, 1.0, 1.0, 1.0, 1.0, 1.0, 1.0, 1.0, 1.0, 1.0, 1.0, 1.0, 1.0, 1.0, 1.0, 1.0, 1.0, 1.0, 1.0, 1.0, 1.0, 1.0, 1.0, 1.0, 1.0, 1.0, 1.0, 1.0, 1.0, 1.0, 1.0, 1.0, 1.0, 1.0, 1.0, 1.0, 1.0, 1.0, 1.0, 1.0, 1.0, 1.0, 1.0, 1.0, 1.0, 1.0, 1.0, 1.0, 1.0, 1.0, 1.0, 1.0, 1.0, 1.0, 1.0, 1.0, 1.0, 1.0, 1.0, 1.0, 1.0, 1.0, 1.0, 1.0, 1.0, 1.0, 1.0, 1.0, 1.0, 1.0, 1.0, 1.0, 1.0, 1.0, 1.0, 1.0, 1.0, 1.0, 1.0, 1.0, 1.0, 1.0, 1.0, 1.0, 1.0, 1.0, 1.0, 1.0, 1.0, 1.0, 1.0, 1.0, 1.0, 1.0, 1.0, 1.0, 1.0, 1.0, 1.0, 1.0, 1.0, 1.0, 1.0, 1.0, 1.0, 1.0, 1.0, 1.0, 1.0, 1.0, 1.0, 1.0, 1.0, 1.0, 1.0, 1.0, 1.0, 1.0, 1.0, 1.0, 1.0, 1.0, 1.0, 1.0, 1.0, 1.0, 1.0, 1.0, 1.0, 1.0, 1.0, 1.0, 1.0, 1.0, 1.0, 1.0, 1.0, 1.0, 1.0, 1.0, 1.0, 1.0, 1.0, 1.0, 1.0, 1.0, 1.0, 1.0, 1.0, 1.0, 1.0, 1.0, 1.0, 1.0, 1.0, 1.0, 1.0, 1.0, 1.0, 1.0, 1.0, 1.0, 1.0, 1.0, 1.0, 1.0, 1.0, 1.0, 1.0, 1.0, 1.0, 1.0, 1.0, 1.0, 1.0, 1.0, 1.0, 1.0, 1.0, 1.0, 1.0, 1.0, 1.0, 1.0, 1.0, 1.0, 1.0, 1.0, 1.0, 1.0, 1.0, 1.0, 1.0, 1.0, 1.0, 1.0, 1.0, 1.0, 1.0, 1.0, 1.0, 1.0, 1.0, 1.0, 1.0, 1.0, 1.0, 1.0, 1.0, 1.0, 1.0, 1.0, 1.0, 1.0, 1.0, 1.0, 1.0, 1.0, 1.0, 1.0, 1.0, 1.0, 1.0, 1.0, 1.0, 1.0, 1.0, 1.0, 1.0, 1.0, 1.0, 1.0, 1.0, 1.0, 1.0, 1.0, 1.0, 1.0, 1.0, 1.0, 1.0, 1.0, 1.0, 1.0, 1.0, 1.0, 1.0, 1.0, 1.0, 1.0, 1.0, 1.0, 1.0, 1.0, 1.0, 1.0, 1.0, 1.0, 1.0, 1.0, 1.0, 1.0, 1.0, 1.0, 1.0, 1.0, 1.0, 1.0, 1.0, 1.0, 1.0, 1.0, 1.0, 1.0, 1.0, 1.0, 1.0, 1.0, 1.0, 1.0, 1.0, 1.0, 1.0, 1.0, 1.0, 1.0, 1.0, 1.0, 1.0, 1.0, 1.0, 1.0, 1.0, 1.0, 1.0, 1.0, 1.0, 1.0, 1.0, 1.0, 1.0, 1.0, 1.0, 1.0, 1.0, 1.0, 1.0, 1.0, 1.0, 1.0, 1.0, 1.0, 1.0, 1.0, 1.0, 1.0, 1.0, 1.0, 1.0, 1.0, 1.0, 1.0, 1.0, 1.0, 1.0, 1.0, 1.0, 1.0, 1.0, 1.0, 1.0, 1.0, 1.0, 1.0, 1.0, 1.0, 1.0, 1.0, 1.0, 1.0, 1.0, 1.0, 1.0, 1.0, 1.0, 1.0, 1.0, 1.0, 1.0, 1.0, 1.0, 1.0, 1.0, 1.0, 1.0, 1.0, 1.0, 1.0, 1.0, 1.0, 1.0, 1.0, 1.0, 1.0, 1.0, 1.0, 1.0, 1.0, 1.0, 1.0, 1.0, 1.0, 1.0, 1.0, 1.0, 1.0, 1.0, 1.0, 1.0, 1.0, 1.0, 1.0, 1.0, 1.0, 1.0, 1.0, 1.0, 1.0, 1.0, 1.0, 1.0, 1.0, 1.0, 1.0, 1.0, 1.0, 1.0, 1.0, 1.0, 1.0, 1.0, 1.0, 1.0, 1.0, 1.0, 1.0, 1.0, 1.0, 1.0, 1.0, 1.0, 1.0, 1.0, 1.0, 1.0, 1.0, 1.0, 1.0, 1.0, 1.0, 1.0, 1.0, 1.0, 1.0, 1.0, 1.0, 1.0, 1.0, 1.0, 1.0, 1.0, 1.0, 1.0, 1.0, 1.0, 1.0, 1.0, 1.0, 1.0, 1.0, 1.0, 1.0, 1.0, 1.0, 1.0, 1.0, 1.0, 1.0, 1.0, 1.0, 1.0, 1.0, 1.0, 1.0, 1.0, 1.0, 1.0, 1.0, 1.0, 1.0, 1.0, 1.0, 1.0, 1.0, 1.0, 1.0, 1.0, 1.0, 1.0, 1.0, 1.0, 1.0, 1.0, 1.0, 1.0, 1.0, 1.0, 1.0, 1.0, 1.0, 1.0, 1.0, 1.0, 1.0, 1.0, 1.0, 1.0, 1.0, 1.0, 1.0, 1.0, 1.0, 1.0, 1.0, 1.0, 1.0, 1.0, 1.0, 1.0, 1.0, 1.0, 1.0, 1.0, 1.0, 1.0, 1.0, 1.0, 1.0, 1.0, 1.0, 1.0, 1.0, 1.0, 1.0, 1.0, 1.0, 1.0, 1.0, 1.0, 1.0, 1.0, 1.0, 1.0, 1.0, 1.0, 1.0, 1.0, 1.0, 1.0, 1.0, 1.0, 1.0, 1.0, 1.0, 1.0, 1.0, 1.0, 1.0, 1.0, 1.0, 1.0, 1.0, 1.0, 1.0, 1.0, 1.0, 1.0, 1.0, 1.0, 1.0, 1.0, 1.0, 1.0, 1.0, 1.0, 1.0, 1.0, 1.0, 1.0, 1.0, 1.0, 1.0, 1.0, 1.0, 1.0, 1.0, 1.0, 1.0, 1.0, 1.0, 1.0, 1.0, 1.0, 1.0, 1.0, 1.0, 1.0, 1.0, 1.0, 1.0, 1.0, 1.0, 1.0, 1.0, 1.0, 1.0, 1.0, 1.0, 1.0, 1.0, 1.0, 1.0, 1.0, 1.0, 1.0, 1.0, 1.0, 1.0, 1.0, 1.0, 1.0, 1.0, 1.0, 1.0, 1.0, 1.0, 1.0, 1.0, 1.0, 1.0, 1.0, 1.0, 1.0, 1.0, 1.0, 1.0, 1.0, 1.0, 1.0, 1.0, 1.0, 1.0, 1.0, 1.0, 1.0, 1.0, 1.0, 1.0, 1.0, 1.0, 1.0, 1.0, 1.0, 1.0, 1.0, 1.0, 1.0, 1.0, 1.0, 1.0, 1.0, 1.0, 1.0, 1.0, 1.0, 1.0, 1.0, 1.0, 1.0, 1.0, 1.0, 1.0, 1.0, 1.0, 1.0, 1.0, 1.0, 1.0, 1.0, 1.0, 1.0, 1.0, 1.0, 1.0, 1.0, 1.0, 1.0, 1.0, 1.0, 1.0, 1.0, 1.0, 1.0, 1.0, 1.0, 1.0, 1.0, 1.0, 1.0, 1.0, 1.0, 1.0, 1.0, 1.0, 1.0, 1.0, 1.0, 1.0, 1.0, 1.0, 1.0, 1.0, 1.0, 1.0, 1.0, 1.0, 1.0, 1.0, 1.0, 1.0, 1.0, 1.0, 1.0, 1.0, 1.0, 1.0, 1.0, 1.0, 1.0, 1.0, 1.0, 1.0, 1.0, 1.0, 1.0, 1.0, 1.0, 1.0, 1.0, 1.0, 1.0, 1.0, 1.0, 1.0, 1.0, 1.0, 1.0, 1.0, 1.0, 1.0, 1.0, 1.0, 1.0, 1.0, 1.0, 1.0, 1.0, 1.0, 1.0, 1.0, 1.0, 1.0, 1.0, 1.0, 1.0, 1.0, 1.0, 1.0, 1.0, 1.0, 1.0, 1.0, 1.0, 1.0, 1.0, 1.0, 1.0, 1.0, 1.0, 1.0, 1.0, 1.0, 1.0, 1.0, 1.0, 1.0, 1.0, 1.0, 1.0, 1.0, 1.0, 1.0, 1.0, 1.0, 1.0, 1.0, 1.0, 1.0, 1.0, 1.0, 1.0, 1.0, 1.0, 1.0, 1.0, 1.0, 1.0, 1.0, 1.0, 1.0, 1.0, 1.0, 1.0, 1.0, 1.0, 1.0, 1.0, 1.0, 1.0, 1.0, 1.0, 1.0, 1.0, 1.0, 1.0, 1.0, 1.0, 1.0, 1.0, 1.0, 1.0, 1.0, 1.0, 1.0, 1.0, 1.0, 1.0, 1.0, 1.0, 1.0, 1.0, 1.0, 1.0, 1.0, 1.0, 1.0, 1.0, 1.0, 1.0, 1.0, 1.0, 1.0, 1.0, 1.0, 1.0, 1.0, 1.0, 1.0, 1.0, 1.0, 1.0, 1.0, 1.0, 1.0, 1.0, 1.0, 1.0, 1.0, 1.0, 1.0, 1.0, 1.0, 1.0, 1.0, 1.0, 1.0, 1.0, 1.0, 1.0, 1.0, 1.0, 1.0, 1.0, 1.0, 1.0, 1.0, 1.0, 1.0, 1.0, 1.0, 1.0, 1.0, 1.0, 1.0])
me_cube_008.materials.append(mat_material)
me_cube_008.use_remesh_fix_poles = True
me_cube_008.use_remesh_preserve_attributes = False
me_cube_008.use_mirror_vertex_groups = False
me_cube_008.update()
me_cylinder_001 = bpy.data.meshes.new('Cylinder.001')
me_cylinder_001.from_pydata([(-5.875e-08, 0.03589, -0.004886), (-2.983e-08, 0.03589, 0.6912), (0.02538, 0.02538, -0.004886), (0.02538, 0.02538, 0.6912), (0.03589, 9.658e-09, -0.004886), (0.03589, 1.046e-08, 0.6912), (0.02538, -0.02538, -0.004886), (0.02538, -0.02538, 0.6912), (-6.293e-08, -0.03589, -0.004886), (-3.566e-08, -0.03589, 0.6912), (-0.02538, -0.02538, -0.004886), (-0.02538, -0.02538, 0.6912), (-0.03589, 9.284e-09, -0.004886), (-0.03589, 8.97e-09, 0.6912), (-0.02538, 0.02538, -0.004886), (-0.02538, 0.02538, 0.6912), (-6.016e-08, 0.0226, -0.004576), (0.01598, 0.01598, -0.004576), (0.01598, 0.01598, 0.6909), (-3.169e-08, 0.0226, 0.6909), (0.0226, 1.043e-08, -0.004576), (0.0226, 8.065e-09, 0.6909), (0.01598, -0.01598, -0.004576), (0.01598, -0.01598, 0.6909), (-6.29e-08, -0.0226, -0.004576), (-3.293e-08, -0.0226, 0.6909), (-0.01598, -0.01598, -0.004576), (-0.01598, -0.01598, 0.6909), (-0.0226, 9.597e-09, -0.004576), (-0.0226, 8.991e-09, 0.6909), (-0.01598, 0.01598, -0.004576), (-0.01598, 0.01598, 0.6909)], [], [(0, 1, 3, 2), (2, 3, 5, 4), (4, 5, 7, 6), (6, 7, 9, 8), (8, 9, 11, 10), (10, 11, 13, 12), (17, 20, 21, 18), (12, 13, 15, 14), (14, 15, 1, 0), (16, 17, 18, 19), (20, 22, 23, 21), (22, 24, 25, 23), (24, 26, 27, 25), (26, 28, 29, 27), (28, 30, 31, 29), (30, 16, 19, 31), (12, 28, 26, 10), (11, 27, 29, 13), (8, 24, 22, 6), (7, 23, 25, 9), (4, 20, 17, 2), (14, 30, 28, 12), (3, 18, 21, 5), (13, 29, 31, 15), (10, 26, 24, 8), (9, 25, 27, 11), (6, 22, 20, 4), (0, 16, 30, 14), (2, 17, 16, 0), (5, 21, 23, 7), (15, 31, 19, 1), (1, 19, 18, 3)])
_uv = me_cylinder_001.uv_layers.new(name='UVMap')
_uv.uv.foreach_set('vector', [1.0, 0.5, 1.0, 0.6716, 0.875, 0.6716, 0.875, 0.5, 0.875, 0.5, 0.875, 0.6716, 0.75, 0.6716, 0.75, 0.5, 0.75, 0.5, 0.75, 0.6716, 0.625, 0.6716, 0.625, 0.5, 0.625, 0.5, 0.625, 0.6716, 0.5, 0.6716, 0.5, 0.5, 0.5, 0.5, 0.5, 0.6716, 0.375, 0.6716, 0.375, 0.5, 0.375, 0.5, 0.375, 0.6716, 0.25, 0.6716, 0.25, 0.5, 0.875, 0.5, 0.75, 0.5, 0.75, 0.6716, 0.875, 0.6716, 0.25, 0.5, 0.25, 0.6716, 0.125, 0.6716, 0.125, 0.5, 0.125, 0.5, 0.125, 0.6716, 0.0, 0.6716, 0.0, 0.5, 1.0, 0.5, 0.875, 0.5, 0.875, 0.6716, 1.0, 0.6716, 0.75, 0.5, 0.625, 0.5, 0.625, 0.6716, 0.75, 0.6716, 0.625, 0.5, 0.5, 0.5, 0.5, 0.6716, 0.625, 0.6716, 0.5, 0.5, 0.375, 0.5, 0.375, 0.6716, 0.5, 0.6716, 0.375, 0.5, 0.25, 0.5, 0.25, 0.6716, 0.375, 0.6716, 0.25, 0.5, 0.125, 0.5, 0.125, 0.6716, 0.25, 0.6716, 0.125, 0.5, 0.0, 0.5, 0.0, 0.6716, 0.125, 0.6716, 0.25, 0.5, 0.25, 0.5, 0.375, 0.5, 0.375, 0.5, 0.375, 0.6716, 0.375, 0.6716, 0.25, 0.6716, 0.25, 0.6716, 0.5, 0.5, 0.5, 0.5, 0.625, 0.5, 0.625, 0.5, 0.625, 0.6716, 0.625, 0.6716, 0.5, 0.6716, 0.5, 0.6716, 0.75, 0.5, 0.75, 0.5, 0.875, 0.5, 0.875, 0.5, 0.125, 0.5, 0.125, 0.5, 0.25, 0.5, 0.25, 0.5, 0.875, 0.6716, 0.875, 0.6716, 0.75, 0.6716, 0.75, 0.6716, 0.25, 0.6716, 0.25, 0.6716, 0.125, 0.6716, 0.125, 0.6716, 0.375, 0.5, 0.375, 0.5, 0.5, 0.5, 0.5, 0.5, 0.5, 0.6716, 0.5, 0.6716, 0.375, 0.6716, 0.375, 0.6716, 0.625, 0.5, 0.625, 0.5, 0.75, 0.5, 0.75, 0.5, 0.0, 0.5, 0.0, 0.5, 0.125, 0.5, 0.125, 0.5, 0.875, 0.5, 0.875, 0.5, 1.0, 0.5, 1.0, 0.5, 0.75, 0.6716, 0.75, 0.6716, 0.625, 0.6716, 0.625, 0.6716, 0.125, 0.6716, 0.125, 0.6716, 0.0, 0.6716, 0.0, 0.6716, 1.0, 0.6716, 1.0, 0.6716, 0.875, 0.6716, 0.875, 0.6716])
me_cylinder_001.use_remesh_fix_poles = True
me_cylinder_001.use_remesh_preserve_attributes = False
me_cylinder_001.use_mirror_vertex_groups = False
me_cylinder_001.update()
arm_armature_001 = bpy.data.armatures.new('Armature.001')  # bones are not reproduced

# ---- objects
ob_cube_004 = bpy.data.objects.new('Cube.004', me_cube_008)
ob_armature = bpy.data.objects.new('Armature', arm_armature_001)
ob_cylinder = bpy.data.objects.new('Cylinder', me_cylinder_001)
ob_cylinder_001 = bpy.data.objects.new('Cylinder.001', me_cylinder_001)

# ---- transforms, parenting, visibility, modifiers, constraints
ob_cube_004.parent = ob_armature
ob_cube_004.matrix_parent_inverse = Matrix(((1.0, 2.22e-16, -2.22e-16, -0.0), (2.22e-16, 7.55e-08, 1.0, -0.0), (2.22e-16, -1.0, 7.55e-08, -0.0), (-0.0, -0.0, -0.0, 1.0)))
ob_cube_004.location = (-2.442e-16, -0.2, 0.1)
ob_cube_004.scale = (0.1484, 0.1484, 0.1484)
ob_cube_004.lineart.crease_threshold = 0.0
_vg = ob_cube_004.vertex_groups.new(name='Neck')
for _i, _w in zip([0, 2, 4, 6, 8, 10, 12, 14, 19, 26, 28, 30, 33, 35, 40, 41, 42, 43, 44, 45, 46, 47, 48, 49, 50, 51, 52, 53, 54, 55, 57, 58, 59, 60, 61, 62, 63, 64, 65, 66, 67, 68, 69, 70, 71, 72, 73, 74, 75, 76, 77, 78, 79, 80, 81, 82, 83, 84, 85, 86, 87, 88, 89, 90, 91, 92, 93, 94, 95, 96, 97, 98, 99, 100, 101, 102, 103, 104, 105, 106, 107, 108, 109, 110, 111, 112, 113, 114, 115, 116, 117, 118, 119, 120, 121, 122, 123, 124, 125, 126, 127, 128, 129, 130, 131, 132, 133, 134, 135, 136, 137, 138, 139, 140, 141, 142, 143, 144, 145], [0.01923, 0.1008, 0.3234, 0.0477, 0.002339, 0.09469, 0.02892, 0.09913, 0.02006, 0.2257, 0.009327, 0.1307, 0.07029, 0.002562, 0.8159, 0.8267, 0.9338, 0.8442, 0.9455, 0.9199, 0.9631, 0.9491, 0.9822, 0.9808, 0.9814, 0.9811, 0.9866, 0.9862, 0.9854, 0.9863, 0.9747, 0.9684, 0.9719, 0.9635, 0.9699, 0.9699, 0.9701, 0.97, 0.97, 0.97, 0.97, 0.97, 0.97, 0.97, 0.97, 0.97, 0.97, 0.97, 0.97, 0.97, 0.987, 0.9869, 0.9869, 0.9864, 0.986, 0.987, 0.9863, 0.9863, 0.9863, 0.9863, 0.9863, 0.9863, 0.97, 0.97, 0.9699, 0.97, 0.9696, 0.9703, 0.9674, 0.9706, 0.9861, 0.9862, 0.9865, 0.9865, 0.9863, 0.9863, 0.9863, 0.9863, 0.9863, 0.9863, 0.9863, 0.9863, 0.9863, 0.9863, 0.9863, 0.9863, 0.9841, 0.9848, 0.9855, 0.9846, 0.5208, 0.5751, 0.5143, 0.4875, 0.4492, 0.3091, 0.3733, 0.3045, 0.9865, 0.9862, 0.9861, 0.9865, 0.06488, 0.009614, 0.2113, 0.02385, 0.148, 0.004664, 0.00117, 0.009614, 0.004664, 0.00117, 0.009614, 0.02385, 0.004664, 0.00117, 0.009614, 0.004664, 0.00117]): _vg.add([_i], _w, 'REPLACE')
_vg = ob_cube_004.vertex_groups.new(name='Head')
for _i, _w in zip([0, 1, 2, 3, 4, 5, 6, 7, 8, 9, 10, 11, 12, 13, 14, 15, 16, 17, 18, 19, 20, 21, 22, 23, 24, 25, 26, 27, 28, 29, 30, 31, 32, 33, 34, 35, 36, 37, 38, 39, 40, 41, 42, 43, 44, 45, 46, 47, 56, 57, 58, 59, 60, 61, 62, 63, 64, 65, 66, 67, 68, 69, 70, 71, 72, 73, 74, 75, 76, 89, 90, 91, 92, 93, 94, 95, 96, 117, 118, 119, 120, 121, 122, 123, 124, 129, 130, 131, 132, 133, 134, 135, 136, 137, 138, 139, 140, 141, 142, 143, 144, 145], [0.0, 0.2063, 0.8992, 0.9885, 0.6766, 0.9869, 0.0, 0.305, 0.001549, 0.0, 0.4349, 0.2875, 0.9605, 0.2103, 0.9009, 0.4907, 0.0, 0.9803, 0.1648, 0.965, 0.3435, 0.0, 0.1578, 0.0, 0.07759, 0.001901, 0.7743, 0.9887, 2.56e-06, 0.1248, 0.4223, 0.3448, 0.0, 0.9297, 0.116, 0.9737, 0.02335, 0.1208, 0.0, 0.0, 0.1841, 0.1733, 0.06615, 0.1558, 0.05453, 0.08006, 0.02381, 0.05093, 0.0, 0.0005458, 0.01326, 0.006293, 0.02302, 0.01012, 0.01028, 0.009808, 0.01003, 0.01006, 0.01007, 0.01006, 0.01006, 0.01006, 0.01006, 0.01006, 0.01006, 0.01006, 0.01006, 0.01007, 0.01006, 0.01001, 0.01001, 0.01012, 0.01009, 0.01087, 0.009461, 0.01515, 0.008748, 0.4792, 0.4249, 0.4857, 0.5125, 0.5508, 0.6909, 0.6267, 0.6955, 0.9298, 0.0, 0.7887, 0.0, 0.852, 0.0, 0.0, 0.0, 0.0, 0.0, 0.2182, 0.0, 0.4956, 0.0, 0.0, 0.0, 0.4959]): _vg.add([_i], _w, 'REPLACE')
_vg = ob_cube_004.vertex_groups.new(name='BreathingBone')
for _i, _w in zip([44, 47, 50, 51, 57, 58], [0.3806, 0.4807, 0.663, 0.7929, 0.7344, 0.5982]): _vg.add([_i], _w, 'REPLACE')
_vg = ob_cube_004.vertex_groups.new(name='Bone')
for _i, _w in zip([40, 41, 42, 43, 44, 45, 46, 47, 48, 49, 50, 51, 52, 53, 54, 55, 57, 58, 59, 60, 77, 78, 79, 80, 81, 82, 83, 84, 85, 86, 87, 88, 96, 97, 98, 99, 100, 101, 102, 103, 104, 105, 106, 107, 108, 109, 110, 111, 112, 113, 114, 115, 116, 119, 120, 125, 126, 127, 128], [0.1837, 0.2176, 0.9069, 0.7385, 0.1401, 0.6822, 0.9106, 0.05781, 0.9375, 0.9544, 0.9821, 0.8682, 0.9955, 0.9959, 0.9989, 1.0, 0.9001, 0.2488, 0.7429, 0.8491, 0.996, 0.9969, 0.9986, 1.0, 0.9891, 0.9983, 1.0, 1.0, 1.0, 1.0, 1.0, 1.0, 0.002268, 1.0, 1.0, 0.9993, 1.0, 1.0, 1.0, 1.0, 1.0, 1.0, 1.0, 1.0, 1.0, 1.0, 1.0, 1.0, 1.0, 0.9935, 0.9742, 0.9741, 0.9783, 0.03362, 0.05298, 1.0, 1.0, 1.0, 0.9994]): _vg.add([_i], _w, 'REPLACE')
_vg = ob_cube_004.vertex_groups.new(name='Neck lower')
for _i, _w in zip([40, 41, 42, 43, 44, 45, 46, 59, 60, 117, 118, 119, 120, 124], [0.6916, 0.7526, 0.06173, 0.18, 0.0641, 0.2821, 0.007259, 0.0274, 0.09028, 0.1814, 0.03181, 0.7847, 0.761, 0.07138]): _vg.add([_i], _w, 'REPLACE')
_vg = ob_cube_004.vertex_groups.new(name='Neck mid')
for _i, _w in zip([2, 4, 26, 40, 41, 117, 118, 119, 120, 121, 122, 123, 124, 129, 131, 133], [0.0207, 0.05933, 0.08504, 0.05437, 0.04731, 0.7426, 0.9152, 0.1824, 0.209, 0.1363, 0.8176, 0.2859, 0.8861, 0.01035, 0.02966, 0.04252]): _vg.add([_i], _w, 'REPLACE')
_vg = ob_cube_004.vertex_groups.new(name='Neck upper')
for _i, _w in zip([0, 2, 4, 6, 8, 10, 12, 13, 14, 15, 16, 17, 18, 19, 20, 21, 22, 23, 24, 25, 26, 28, 30, 32, 33, 34, 35, 36, 37, 38, 39, 56, 117, 118, 121, 122, 123, 124, 129, 130, 131, 132, 133, 134, 135, 136, 137, 138, 139, 140, 141, 142, 143, 144, 145], [0.0, 0.1457, 0.6708, 0.0, 0.0006392, 0.2311, 0.06377, 0.01528, 0.1791, 0.03448, 0.0, 0.01602, 0.00965, 0.0595, 0.002131, 0.0, 0.004026, 0.0, 0.005784, 0.0001938, 0.266, 1.08e-06, 0.2201, 0.0, 0.09857, 0.002559, 0.03091, 0.002117, 0.005208, 0.0, 0.0, 0.0, 0.06956, 0.025, 0.8156, 0.1184, 0.6705, 0.002298, 0.1047, 0.0, 0.425, 0.0, 0.1823, 0.0, 0.0, 0.0, 0.0, 0.0, 0.2182, 0.0, 0.1354, 0.0, 0.0, 0.0, 0.1437]): _vg.add([_i], _w, 'REPLACE')
_vg = ob_cube_004.vertex_groups.new(name='Head')
for _i, _w in zip([0, 1, 2, 3, 4, 5, 6, 7, 8, 9, 10, 11, 12, 13, 14, 15, 16, 17, 18, 19, 20, 21, 22, 23, 24, 25, 26, 27, 28, 29, 30, 31, 32, 33, 34, 35, 36, 37, 38, 39, 56, 121, 122, 123, 129, 130, 131, 132, 133, 134, 135, 136, 137, 138, 139, 140, 141, 142, 143, 144, 145], [0.0, 0.2024, 0.8214, 0.9771, 0.2741, 0.9753, 0.0, 0.3019, 0.0009454, 0.0, 0.2367, 0.2875, 0.9247, 0.1966, 0.8, 0.4643, 0.0, 0.9616, 0.1562, 0.9326, 0.3362, 0.0, 0.1525, 0.0, 0.07224, 0.001728, 0.655, 0.9789, 1.546e-06, 0.123, 0.2557, 0.3435, 0.0, 0.8808, 0.1121, 0.9527, 0.0214, 0.1156, 0.0, 0.0, 0.0, 0.05604, 0.05168, 0.08521, 0.8731, 0.0, 0.5371, 0.0, 0.7679, 0.0, 0.0, 0.0, 0.0, 0.0, 0.2182, 0.0, 0.369, 0.0, 0.0, 0.0, 0.3604]): _vg.add([_i], _w, 'REPLACE')
_vg = ob_cube_004.vertex_groups.new(name='Sholder.L')
for _i, _w in zip([40, 42, 43, 44, 46, 47, 48, 49, 51, 57, 58, 59, 60, 61, 62, 63, 64, 89, 90, 91, 92, 93, 94, 95, 96, 114], [0.06545, 0.01159, 0.09491, 0.7892, 0.06206, 0.9473, 0.0474, 0.008204, 0.1301, 0.08993, 0.75, 0.2151, 0.05422, 0.5407, 0.925, 0.8882, 0.5254, 0.05958, 0.05521, 0.07081, 0.06191, 0.9979, 0.9701, 0.9853, 0.9986, 0.0008017]): _vg.add([_i], _w, 'REPLACE')
_vg = ob_cube_004.vertex_groups.new(name='LowerArm.L')
for _i, _w in zip([61, 62, 63, 64, 65, 66, 67, 68, 73, 74, 75, 76, 89, 90, 91, 92], [0.4595, 0.07501, 0.1107, 0.4747, 0.9607, 0.9216, 0.3077, 0.8816, 0.2334, 0.1826, 0.1461, 0.07846, 0.9402, 0.9344, 0.93, 0.9398]): _vg.add([_i], _w, 'REPLACE')
_vg = ob_cube_004.vertex_groups.new(name='Hand.L')
for _i, _w in zip([65, 66, 67, 68, 69, 70, 71, 72, 73, 74, 75, 76], [0.02746, 0.07777, 0.6921, 0.1177, 0.994, 0.9856, 0.9921, 0.9991, 0.7665, 0.8173, 0.8538, 0.9215]): _vg.add([_i], _w, 'REPLACE')
_vg = ob_cube_004.vertex_groups.new(name='Sholder.R')
_vg = ob_cube_004.vertex_groups.new(name='LowerArm.R')
_vg = ob_cube_004.vertex_groups.new(name='Hand.R')
_vg = ob_cube_004.vertex_groups.new(name='Mouth')
for _i, _w in zip([0, 6, 8, 10, 28, 30, 130, 132, 134, 138, 139, 140, 141, 145, 155, 156, 157, 158, 159, 160, 161, 162, 163, 176, 177, 178, 179, 180, 181, 182, 183, 184, 185, 186, 187], [1.0, 1.0, 0.9969, 0.09728, 1.0, 0.102, 1.0, 0.6011, 1.0, 1.0, 0.3453, 0.5717, 1.0, 0.9988, 1.0, 1.0, 1.0, 1.0, 1.0, 1.0, 1.0, 1.0, 1.0, 1.0, 1.0, 1.0, 1.0, 1.0, 1.0, 1.0, 1.0, 1.0, 1.0, 1.0, 1.0]): _vg.add([_i], _w, 'REPLACE')
_vg = ob_cube_004.vertex_groups.new(name='Face')
for _i, _w in zip([1, 7, 9, 11, 13, 15, 16, 18, 20, 21, 22, 23, 24, 25, 29, 31, 32, 34, 36, 37, 38, 39, 56, 132, 135, 136, 137, 140, 142, 143, 144, 146, 147, 148, 149, 150, 151, 152, 153, 154, 164, 165, 166, 167, 168, 169, 170, 171, 172, 173, 174, 175], [0.5913, 0.393, 1.0, 0.425, 0.5779, 0.0105, 1.0, 0.6694, 0.3182, 1.0, 0.6856, 1.0, 0.8444, 0.9962, 0.7522, 0.3117, 1.0, 0.7693, 0.9531, 0.7584, 1.0, 1.0, 1.0, 0.3989, 1.0, 1.0, 1.0, 0.4283, 1.0, 1.0, 1.0, 1.0, 1.0, 1.0, 1.0, 1.0, 1.0, 1.0, 1.0, 1.0, 1.0, 1.0, 1.0, 1.0, 1.0, 1.0, 1.0, 1.0, 1.0, 1.0, 1.0, 1.0]): _vg.add([_i], _w, 'REPLACE')
_m = ob_cube_004.modifiers.new('Mirror', 'MIRROR')
_m.use_clip = True
_m = ob_cube_004.modifiers.new('EdgeSplit', 'EDGE_SPLIT')
_m.use_edge_angle = False
_m = ob_cube_004.modifiers.new('Armature', 'ARMATURE')
_m = ob_cube_004.modifiers.new('Armature.001', 'ARMATURE')
_m.object = ob_armature
ob_armature.location = (0.0, 0.0, 0.0)
ob_armature.rotation_euler = (1.571, 2.22e-16, 2.22e-16)
ob_armature.lineart.crease_threshold = 0.0
ob_cylinder.location = (0.0731, -0.2262, 0.1696)
ob_cylinder.rotation_euler = (0.3313, 0.1834, 0.4775)
ob_cylinder.scale = (1.0, 1.0, 0.6472)
ob_cylinder.lineart.crease_threshold = 0.0
ob_cylinder_001.location = (0.2722, -0.05865, 0.1538)
ob_cylinder_001.rotation_euler = (-1.322, -0.03842, 1.836)
ob_cylinder_001.lineart.crease_threshold = 0.0

# ---- collection membership
col_collection.objects.link(ob_cube_004)
col_collection.objects.link(ob_armature)
col_collection.objects.link(ob_cylinder)
col_collection.objects.link(ob_cylinder_001)

# ---- scene / render settings (as saved in the file)
scene.frame_start = 0; scene.frame_end = 39; scene.frame_set(0)
scene.render.engine = 'CYCLES'
scene.cycles.use_denoising = False
scene.cycles.samples = 128
scene.cycles.sampling_pattern = 'TABULATED_SOBOL'
scene.cycles.use_adaptive_sampling = False
scene.cycles.use_light_tree = False
scene.cycles.bake_type = 'EMIT'
scene.view_settings.view_transform = 'Filmic'
bpy.context.view_layer.update()

# ---- added for rendering (the .blend has no active camera and no usable light): camera, sun
cam_auto = bpy.data.cameras.new('AutoCamera')
cam_auto.lens = 50.0
cam_auto.sensor_width = 36.0
cam_auto.clip_end = 1000.0
ob_auto_camera = bpy.data.objects.new('AutoCamera', cam_auto)
scene.collection.objects.link(ob_auto_camera)
ob_auto_camera.location = (2.17904, -2.79851, 2.0329)
ob_auto_camera.rotation_euler = (1.09748, -7.21219e-08, 0.694738)
scene.camera = ob_auto_camera
light_auto_sun = bpy.data.lights.new('AutoSun', 'SUN')
light_auto_sun.energy = 3.0
light_auto_sun.angle = 0.0523599
ob_auto_sun = bpy.data.objects.new('AutoSun', light_auto_sun)
scene.collection.objects.link(ob_auto_sun)
ob_auto_sun.rotation_euler = (0.872665, 0.174533, 0.523599)
bpy.context.view_layer.update()
